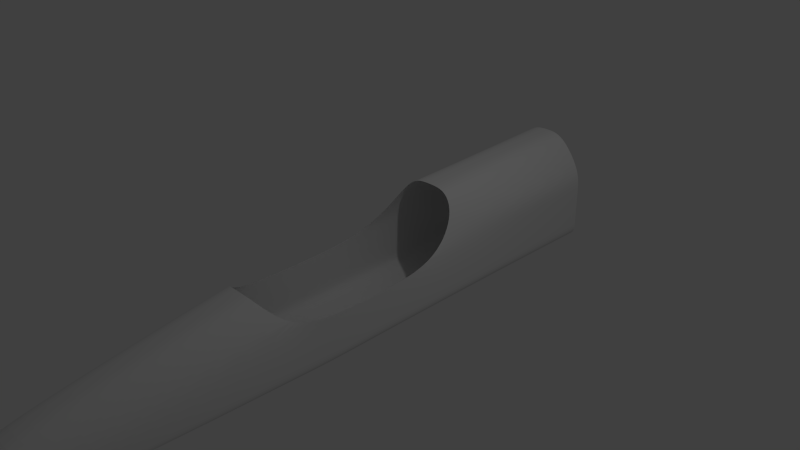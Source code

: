 # Source: fighter.blend  (saved by Blender 2.66.1; exported with 4.5.12 LTS)
import bpy
from mathutils import Matrix  # noqa: F401  (used for matrix-valued properties, if any)

bpy.ops.wm.read_factory_settings(use_empty=True)
scene = bpy.context.scene
scene.name = 'Scene'

# ---- collections
col_collection_1 = bpy.data.collections.new('Collection 1'); scene.collection.children.link(col_collection_1)

# ---- world
world_world = bpy.data.worlds.new('World'); scene.world = world_world
world_world.color = (0.05088, 0.05088, 0.05088)
world_world.use_sun_shadow = False
world_world.sun_shadow_jitter_overblur = 0.0
world_world.cycles.sampling_method = 'MANUAL'
world_world.cycles.sample_map_resolution = 256

# ---- cameras
cam_camera = bpy.data.cameras.new('Camera')
cam_camera.clip_end = 100.0
cam_camera.lens = 35.0
cam_camera.sensor_width = 32.0
cam_camera.sensor_height = 18.0
cam_camera.ortho_scale = 7.314
cam_camera.dof.focus_distance = 0.0
cam_camera.dof.aperture_fstop = 128.0

# ---- lights
light_lamp = bpy.data.lights.new('Lamp', 'POINT')
light_lamp.transmission_factor = 0.0
light_lamp.cutoff_distance = 30.0
light_lamp.energy = 100.0
light_lamp.shadow_buffer_clip_start = 1.001
light_lamp.shadow_soft_size = 0.1
light_lamp.shadow_maximum_resolution = 0.006
light_lamp.use_absolute_resolution = True
light_lamp.cycles.use_multiple_importance_sampling = False

# ---- meshes
me_cube_001 = bpy.data.meshes.new('Cube.001')
me_cube_001.from_pydata([(0.0, -5.035, -0.8455), (0.0, 2.508, -0.8455), (0.6455, 1.867, -0.7284), (0.4726, -4.786, -0.8318), (0.0, -5.035, -0.1871), (0.0, 1.867, 0.7185), (0.6455, 1.867, 0.2859), (0.0, -2.038, 0.2892), (0.0, -1.863, -0.8455), (0.6162, -2.038, -0.7731), (0.6456, -1.261, -0.7783), (0.4994, 0.9484, 0.4028), (0.0, 1.549, -0.8455), (0.6455, 1.013, -0.7375), (0.0, 1.013, 0.6722), (0.6456, -1.261, -0.6248), (0.6456, -1.261, -0.1153), (0.6455, -0.5111, -0.7566), (0.0, -0.1607, -0.8455), (0.5656, -1.76, -0.05544), (0.4726, -4.786, -0.5101), (0.6455, 1.867, -0.006426), (0.0, -5.035, -0.4161), (0.6455, -0.5111, -0.5945), (0.0, -5.035, -0.7503), (0.6455, -0.5111, -0.1165), (0.6455, 0.4653, -0.05017), (0.6455, 1.013, -0.5593), (0.6162, -2.038, -0.6388), (0.4726, -4.786, -0.7503), (0.6455, 1.867, -0.5455), (0.6455, 3.471, 0.3184), (0.0, 3.471, 0.7991), (0.6455, 3.471, -0.7284), (0.0, 3.471, -0.8455), (0.0, -0.9856, -0.8455), (0.6455, 3.471, -0.5455), (0.6455, 3.471, -0.006426), (0.2886, 1.867, 0.7185), (0.2886, 2.508, -0.8455), (0.1822, -5.035, -0.1871), (0.1822, -5.035, -0.8455), (0.3102, -1.863, -0.8455), (0.2709, -2.038, 0.2892), (0.2886, 1.013, 0.6722), (0.2886, 1.549, -0.8455), (0.1822, -5.035, -0.7503), (0.2886, -0.1607, -0.8455), (0.1822, -5.035, -0.4161), (0.2886, 3.471, 0.7991), (0.2886, 3.471, -0.8455), (0.2891, -0.9856, -0.8455)], [], [(28, 29, 3, 9), (46, 24, 0, 41), (45, 39, 2, 13), (44, 38, 5, 14), (15, 28, 9, 10), (41, 42, 9, 3), (40, 43, 7, 4), (47, 45, 13, 17), (30, 27, 13, 2), (27, 23, 17, 13), (6, 11, 26, 21), (51, 47, 17, 10), (40, 4, 22, 48), (21, 26, 27, 30), (48, 22, 24, 46), (26, 25, 23, 27), (19, 20, 29, 28), (23, 15, 10, 17), (16, 19, 28, 15), (6, 21, 37, 31), (30, 2, 33, 36), (25, 16, 15, 23), (42, 51, 10, 9), (39, 1, 34, 50), (38, 6, 31, 49), (21, 30, 36, 37), (29, 46, 41, 3), (12, 1, 39, 45), (11, 6, 38, 44), (0, 8, 42, 41), (40, 20, 19, 43), (18, 12, 45, 47), (35, 18, 47, 51), (40, 48, 20), (20, 48, 46, 29), (8, 35, 51, 42), (2, 39, 50, 33), (5, 38, 49, 32)])
me_cube_001.use_remesh_preserve_volume = False
me_cube_001.use_remesh_preserve_attributes = False
me_cube_001.use_mirror_vertex_groups = False
me_cube_001.update()

# ---- objects
ob_cube = bpy.data.objects.new('Cube', me_cube_001)
ob_lamp = bpy.data.objects.new('Lamp', light_lamp)
ob_camera = bpy.data.objects.new('Camera', cam_camera)

# ---- transforms, parenting, visibility, modifiers, constraints
ob_cube.location = (0.0, 0.0, 0.0)
ob_cube.lineart.crease_threshold = 0.0
_m = ob_cube.modifiers.new('Mirror', 'MIRROR')
_m.use_clip = True
_m.merge_threshold = 0.01
_m = ob_cube.modifiers.new('Subsurf', 'SUBSURF')
_m.uv_smooth = 'PRESERVE_CORNERS'
_m.levels = 3
_m.render_levels = 3
_m.show_only_control_edges = False
ob_lamp.location = (4.076, 1.005, 5.904)
ob_lamp.rotation_euler = (0.6503, 0.05522, 1.866)
ob_lamp.lock_rotations_4d = False
ob_lamp.empty_display_type = 'ARROWS'
ob_lamp.color = (0.0, 0.0, 0.0, 0.0)
ob_lamp.lineart.crease_threshold = 0.0
ob_camera.location = (7.481, -6.508, 5.344)
ob_camera.rotation_euler = (1.109, 0.01082, 0.8149)
ob_camera.lock_rotations_4d = False
ob_camera.empty_display_type = 'ARROWS'
ob_camera.color = (0.0, 0.0, 0.0, 0.0)
ob_camera.display_type = 'WIRE'
ob_camera.lineart.crease_threshold = 0.0

# ---- collection membership
col_collection_1.objects.link(ob_cube)
col_collection_1.objects.link(ob_lamp)
col_collection_1.objects.link(ob_camera)

# ---- scene / render settings (as saved in the file)
scene.camera = ob_camera
scene.frame_start = 1; scene.frame_end = 250; scene.frame_set(1)
scene.render.engine = 'BLENDER_EEVEE_NEXT'
scene.render.image_settings.color_mode = 'RGB'
scene.render.image_settings.compression = 90
scene.render.resolution_percentage = 50
scene.render.dither_intensity = 0.0
scene.render.bake_margin = 2
scene.cycles.use_denoising = False
scene.cycles.samples = 10
scene.cycles.sampling_pattern = 'TABULATED_SOBOL'
scene.cycles.light_sampling_threshold = 0.0
scene.cycles.use_adaptive_sampling = False
scene.cycles.use_light_tree = False
scene.cycles.blur_glossy = 0.0
scene.cycles.volume_bounces = 1
scene.cycles.pixel_filter_type = 'GAUSSIAN'
scene.cycles.sample_clamp_indirect = 0.0
scene.view_settings.view_transform = 'Standard'
bpy.context.view_layer.update()
